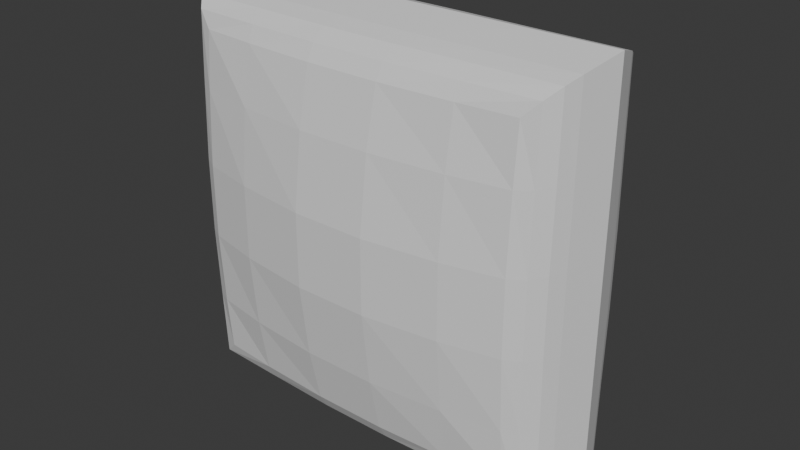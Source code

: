 # Source: Pillow.blend  (saved by Blender 5.0.119; exported with 4.5.12 LTS)
import bpy
from mathutils import Matrix  # noqa: F401  (used for matrix-valued properties, if any)

bpy.ops.wm.read_factory_settings(use_empty=True)
scene = bpy.context.scene
scene.name = 'Scene'

# ---- collections
col_collection = bpy.data.collections.new('Collection'); scene.collection.children.link(col_collection)

# ---- materials (node trees are filled in below, after node groups)
mat_material = bpy.data.materials.new('Material')
mat_material.alpha_threshold = 0.0
mat_material.use_backface_culling_lightprobe_volume = False
mat_material.roughness = 0.5
mat_material.line_color = (0.0, 0.0, 0.0, 1.0)

# ---- material node trees
mat_material.use_nodes = True; mat_material.node_tree.nodes.clear()
_N = mat_material.node_tree.nodes; _L = mat_material.node_tree.links
n0 = _N.new('ShaderNodeOutputMaterial'); n0.name = 'Material Output'; n0.location = (200, 100)
n1 = _N.new('ShaderNodeBsdfPrincipled'); n1.name = 'Principled BSDF'; n1.location = (-200, 100)
_L.new(n1.outputs[0], n0.inputs[0])
n0.is_active_output = True

# ---- world
world_world = bpy.data.worlds.new('World'); scene.world = world_world
world_world.use_nodes = True; world_world.node_tree.nodes.clear()
_N = world_world.node_tree.nodes; _L = world_world.node_tree.links
n0 = _N.new('ShaderNodeOutputWorld'); n0.name = 'World Output'; n0.location = (200, 100)
n1 = _N.new('ShaderNodeBackground'); n1.name = 'Background'; n1.location = (-200, 100)
n1.inputs[0].default_value = (0.05088, 0.05088, 0.05088, 1.0)
_L.new(n1.outputs[0], n0.inputs[0])
n0.is_active_output = True
world_world.color = (0.05088, 0.05088, 0.05088)
world_world.sun_shadow_jitter_overblur = 0.0

# ---- meshes
me_cube = bpy.data.meshes.new('Cube')
me_cube.from_pydata([(-0.108, 0.07768, -0.108), (-0.036, 0.08427, -0.108), (0.036, 0.08427, -0.108), (0.108, 0.07768, -0.108), (-0.108, 0.08427, -0.036), (-0.036, 0.09319, -0.036), (0.036, 0.09319, -0.036), (0.108, 0.08427, -0.036), (-0.108, 0.08427, 0.036), (-0.036, 0.09319, 0.036), (0.036, 0.09319, 0.036), (0.108, 0.08427, 0.036), (-0.108, 0.07768, 0.108), (-0.036, 0.08427, 0.108), (0.036, 0.08427, 0.108), (0.108, 0.07768, 0.108), (0.108, -0.07768, -0.108), (0.036, -0.08427, -0.108), (-0.036, -0.08427, -0.108), (-0.108, -0.07768, -0.108), (0.108, -0.08427, -0.036), (0.036, -0.09319, -0.036), (-0.036, -0.09319, -0.036), (-0.108, -0.08427, -0.036), (0.108, -0.08427, 0.036), (0.036, -0.09319, 0.036), (-0.036, -0.09319, 0.036), (-0.108, -0.08427, 0.036), (0.108, -0.07768, 0.108), (0.036, -0.08427, 0.108), (-0.036, -0.08427, 0.108), (-0.108, -0.07768, 0.108), (-0.1936, 0.03388, -0.1936), (-0.2051, -4.111e-09, -0.2051), (-0.1936, -0.03388, -0.1936), (0.1936, 0.03388, 0.1936), (0.2051, -4.111e-09, 0.2051), (0.1936, -0.03388, 0.1936), (-0.1936, -0.03388, 0.1936), (-0.2051, 4.377e-09, 0.2051), (-0.1936, 0.03388, 0.1936), (0.1936, -0.03388, -0.1936), (0.2051, 4.377e-09, -0.2051), (0.1936, 0.03388, -0.1936), (0.1936, 0.03437, -0.1162), (0.2051, -4.111e-09, -0.123), (0.1936, -0.03437, -0.1162), (0.1936, 0.03554, -0.03872), (0.2051, -4.188e-09, -0.04101), (0.1936, -0.03554, -0.03872), (0.1936, 0.03554, 0.03872), (0.2051, -4.188e-09, 0.04101), (0.1936, -0.03554, 0.03872), (0.1936, 0.03437, 0.1162), (0.2051, -4.111e-09, 0.123), (0.1936, -0.03437, 0.1162), (-0.1936, -0.03437, -0.1162), (-0.2051, 4.377e-09, -0.123), (-0.1936, 0.03437, -0.1162), (-0.1936, -0.03554, -0.03872), (-0.2051, 4.409e-09, -0.04101), (-0.1936, 0.03554, -0.03872), (-0.1936, -0.03554, 0.03872), (-0.2051, 4.409e-09, 0.04101), (-0.1936, 0.03554, 0.03872), (-0.1936, -0.03437, 0.1162), (-0.2051, 4.377e-09, 0.123), (-0.1936, 0.03437, 0.1162), (-0.1162, 0.03437, -0.1936), (-0.123, -4.111e-09, -0.2051), (-0.1162, -0.03437, -0.1936), (-0.03872, 0.03554, -0.1936), (-0.04101, -4.188e-09, -0.2051), (-0.03872, -0.03554, -0.1936), (0.03872, 0.03554, -0.1936), (0.04101, -4.188e-09, -0.2051), (0.03872, -0.03554, -0.1936), (0.1162, 0.03437, -0.1936), (0.123, -4.111e-09, -0.2051), (0.1162, -0.03437, -0.1936), (0.1162, 0.03437, 0.1936), (0.123, -4.111e-09, 0.2051), (0.1162, -0.03437, 0.1936), (0.03872, 0.03554, 0.1936), (0.04101, -4.188e-09, 0.2051), (0.03872, -0.03554, 0.1936), (-0.03872, 0.03554, 0.1936), (-0.04101, -4.188e-09, 0.2051), (-0.03872, -0.03554, 0.1936), (-0.1162, 0.03437, 0.1936), (-0.123, -4.111e-09, 0.2051), (-0.1162, -0.03437, 0.1936), (0.1873, 0.04731, 0.1873), (0.1627, 0.06391, 0.1627), (0.1771, 0.05841, 0.1771), (0.1627, 0.06391, -0.1627), (0.1873, 0.04731, -0.1873), (0.1771, 0.05841, -0.1771), (0.1627, -0.06391, 0.1627), (0.1873, -0.04731, 0.1873), (0.1771, -0.05841, 0.1771), (0.1627, -0.06391, -0.1627), (0.1873, -0.04731, -0.1873), (0.1771, -0.05841, -0.1771), (-0.1627, 0.06391, 0.1627), (-0.1873, 0.04731, 0.1873), (-0.1771, 0.05841, 0.1771), (-0.1873, 0.04731, -0.1873), (-0.1627, 0.06391, -0.1627), (-0.1771, 0.05841, -0.1771), (-0.1627, -0.06391, 0.1627), (-0.1873, -0.04731, 0.1873), (-0.1771, -0.05841, 0.1771), (-0.1627, -0.06391, -0.1627), (-0.1873, -0.04731, -0.1873), (-0.1771, -0.05841, -0.1771), (0.1873, 0.04867, 0.1124), (0.1627, 0.06846, 0.108), (0.1771, 0.06145, 0.1093), (0.1873, 0.05059, 0.03746), (0.1627, 0.0722, 0.036), (0.1771, 0.06425, 0.03643), (0.1873, 0.05059, -0.03746), (0.1627, 0.0722, -0.036), (0.1771, 0.06425, -0.03643), (0.1627, 0.06846, -0.108), (0.1873, 0.04867, -0.1124), (0.1771, 0.06145, -0.1093), (-0.1627, -0.06846, -0.108), (-0.1873, -0.04867, -0.1124), (-0.1771, -0.06145, -0.1093), (-0.1627, -0.0722, -0.036), (-0.1873, -0.05059, -0.03746), (-0.1771, -0.06425, -0.03643), (-0.1627, -0.0722, 0.036), (-0.1873, -0.05059, 0.03746), (-0.1771, -0.06425, 0.03643), (-0.1873, -0.04867, 0.1124), (-0.1627, -0.06846, 0.108), (-0.1771, -0.06145, 0.1093), (0.1627, -0.06846, 0.108), (0.1873, -0.04867, 0.1124), (0.1771, -0.06145, 0.1093), (0.1627, -0.0722, 0.036), (0.1873, -0.05059, 0.03746), (0.1771, -0.06425, 0.03643), (0.1627, -0.0722, -0.036), (0.1873, -0.05059, -0.03746), (0.1771, -0.06425, -0.03643), (0.1873, -0.04867, -0.1124), (0.1627, -0.06846, -0.108), (0.1771, -0.06145, -0.1093), (-0.1627, 0.06846, 0.108), (-0.1873, 0.04867, 0.1124), (-0.1771, 0.06145, 0.1093), (-0.1627, 0.0722, 0.036), (-0.1873, 0.05059, 0.03746), (-0.1771, 0.06425, 0.03643), (-0.1627, 0.0722, -0.036), (-0.1873, 0.05059, -0.03746), (-0.1771, 0.06425, -0.03643), (-0.1873, 0.04867, -0.1124), (-0.1627, 0.06846, -0.108), (-0.1771, 0.06145, -0.1093), (0.1124, 0.04867, -0.1873), (0.108, 0.06846, -0.1627), (0.1093, 0.06145, -0.1771), (0.03746, 0.05059, -0.1873), (0.036, 0.0722, -0.1627), (0.03643, 0.06425, -0.1771), (-0.03746, 0.05059, -0.1873), (-0.036, 0.0722, -0.1627), (-0.03643, 0.06425, -0.1771), (-0.108, 0.06846, -0.1627), (-0.1124, 0.04867, -0.1873), (-0.1093, 0.06145, -0.1771), (0.1124, -0.04867, 0.1873), (0.108, -0.06846, 0.1627), (0.1093, -0.06145, 0.1771), (0.03746, -0.05059, 0.1873), (0.036, -0.0722, 0.1627), (0.03643, -0.06425, 0.1771), (-0.03746, -0.05059, 0.1873), (-0.036, -0.0722, 0.1627), (-0.03643, -0.06425, 0.1771), (-0.108, -0.06846, 0.1627), (-0.1124, -0.04867, 0.1873), (-0.1093, -0.06145, 0.1771), (-0.1124, -0.04867, -0.1873), (-0.108, -0.06846, -0.1627), (-0.1093, -0.06145, -0.1771), (-0.03746, -0.05059, -0.1873), (-0.036, -0.0722, -0.1627), (-0.03643, -0.06425, -0.1771), (0.03746, -0.05059, -0.1873), (0.036, -0.0722, -0.1627), (0.03643, -0.06425, -0.1771), (0.108, -0.06846, -0.1627), (0.1124, -0.04867, -0.1873), (0.1093, -0.06145, -0.1771), (-0.1124, 0.04867, 0.1873), (-0.108, 0.06846, 0.1627), (-0.1093, 0.06145, 0.1771), (-0.03746, 0.05059, 0.1873), (-0.036, 0.0722, 0.1627), (-0.03643, 0.06425, 0.1771), (0.03746, 0.05059, 0.1873), (0.036, 0.0722, 0.1627), (0.03643, 0.06425, 0.1771), (0.108, 0.06846, 0.1627), (0.1124, 0.04867, 0.1873), (0.1093, 0.06145, 0.1771)], [], [(24, 28, 29, 25), (25, 29, 30, 26), (26, 30, 31, 27), (20, 24, 25, 21), (21, 25, 26, 22), (22, 26, 27, 23), (16, 20, 21, 17), (17, 21, 22, 18), (18, 22, 23, 19), (8, 12, 13, 9), (9, 13, 14, 10), (10, 14, 15, 11), (4, 8, 9, 5), (5, 9, 10, 6), (6, 10, 11, 7), (0, 4, 5, 1), (1, 5, 6, 2), (2, 6, 7, 3), (86, 89, 90, 87), (87, 90, 91, 88), (83, 86, 87, 84), (84, 87, 88, 85), (80, 83, 84, 81), (81, 84, 85, 82), (35, 80, 81, 36), (36, 81, 82, 37), (74, 77, 78, 75), (75, 78, 79, 76), (71, 74, 75, 72), (72, 75, 76, 73), (68, 71, 72, 69), (69, 72, 73, 70), (32, 68, 69, 33), (33, 69, 70, 34), (62, 65, 66, 63), (63, 66, 67, 64), (59, 62, 63, 60), (60, 63, 64, 61), (56, 59, 60, 57), (57, 60, 61, 58), (34, 56, 57, 33), (33, 57, 58, 32), (50, 53, 54, 51), (51, 54, 55, 52), (47, 50, 51, 48), (48, 51, 52, 49), (44, 47, 48, 45), (45, 48, 49, 46), (43, 44, 45, 42), (42, 45, 46, 41), (53, 35, 36, 54), (54, 36, 37, 55), (77, 43, 42, 78), (78, 42, 41, 79), (65, 38, 39, 66), (66, 39, 40, 67), (89, 40, 39, 90), (90, 39, 38, 91), (174, 107, 109, 175), (175, 109, 108, 173), (126, 96, 97, 127), (127, 97, 95, 125), (138, 110, 112, 139), (139, 112, 111, 137), (150, 101, 103, 151), (151, 103, 102, 149), (162, 108, 109, 163), (163, 109, 107, 161), (186, 111, 112, 187), (187, 112, 110, 185), (198, 102, 103, 199), (199, 103, 101, 197), (210, 92, 94, 211), (211, 94, 93, 209), (92, 116, 118, 94), (94, 118, 117, 93), (116, 119, 121, 118), (118, 121, 120, 117), (119, 122, 124, 121), (121, 124, 123, 120), (122, 126, 127, 124), (124, 127, 125, 123), (113, 128, 130, 115), (115, 130, 129, 114), (128, 131, 133, 130), (130, 133, 132, 129), (131, 134, 136, 133), (133, 136, 135, 132), (134, 138, 139, 136), (136, 139, 137, 135), (98, 140, 142, 100), (100, 142, 141, 99), (140, 143, 145, 142), (142, 145, 144, 141), (143, 146, 148, 145), (145, 148, 147, 144), (146, 150, 151, 148), (148, 151, 149, 147), (104, 152, 154, 106), (106, 154, 153, 105), (152, 155, 157, 154), (154, 157, 156, 153), (155, 158, 160, 157), (157, 160, 159, 156), (158, 162, 163, 160), (160, 163, 161, 159), (96, 164, 166, 97), (97, 166, 165, 95), (164, 167, 169, 166), (166, 169, 168, 165), (167, 170, 172, 169), (169, 172, 171, 168), (170, 174, 175, 172), (172, 175, 173, 171), (99, 176, 178, 100), (100, 178, 177, 98), (176, 179, 181, 178), (178, 181, 180, 177), (179, 182, 184, 181), (181, 184, 183, 180), (182, 186, 187, 184), (184, 187, 185, 183), (114, 188, 190, 115), (115, 190, 189, 113), (188, 191, 193, 190), (190, 193, 192, 189), (191, 194, 196, 193), (193, 196, 195, 192), (194, 198, 199, 196), (196, 199, 197, 195), (105, 200, 202, 106), (106, 202, 201, 104), (200, 203, 205, 202), (202, 205, 204, 201), (203, 206, 208, 205), (205, 208, 207, 204), (206, 210, 211, 208), (208, 211, 209, 207), (92, 210, 80, 35), (15, 209, 93, 117), (116, 92, 35, 53), (96, 126, 44, 43), (164, 96, 43, 77), (165, 3, 125, 95), (37, 82, 176, 99), (55, 37, 99, 141), (140, 98, 177, 28), (101, 150, 16, 197), (79, 41, 102, 198), (41, 46, 149, 102), (200, 105, 40, 89), (67, 40, 105, 153), (152, 104, 201, 12), (107, 174, 68, 32), (108, 162, 0, 173), (32, 58, 161, 107), (137, 111, 38, 65), (31, 185, 110, 138), (91, 38, 111, 186), (114, 129, 56, 34), (189, 19, 128, 113), (34, 70, 188, 114), (11, 15, 117, 120), (119, 116, 53, 50), (7, 11, 120, 123), (122, 119, 50, 47), (3, 7, 123, 125), (126, 122, 47, 44), (129, 132, 59, 56), (19, 23, 131, 128), (132, 135, 62, 59), (23, 27, 134, 131), (135, 137, 65, 62), (27, 31, 138, 134), (52, 55, 141, 144), (143, 140, 28, 24), (49, 52, 144, 147), (146, 143, 24, 20), (46, 49, 147, 149), (150, 146, 20, 16), (64, 67, 153, 156), (155, 152, 12, 8), (61, 64, 156, 159), (158, 155, 8, 4), (58, 61, 159, 161), (162, 158, 4, 0), (168, 2, 3, 165), (167, 164, 77, 74), (171, 1, 2, 168), (170, 167, 74, 71), (173, 0, 1, 171), (174, 170, 71, 68), (28, 177, 180, 29), (82, 85, 179, 176), (29, 180, 183, 30), (85, 88, 182, 179), (30, 183, 185, 31), (88, 91, 186, 182), (192, 18, 19, 189), (70, 73, 191, 188), (195, 17, 18, 192), (73, 76, 194, 191), (197, 16, 17, 195), (76, 79, 198, 194), (12, 201, 204, 13), (203, 200, 89, 86), (13, 204, 207, 14), (206, 203, 86, 83), (14, 207, 209, 15), (210, 206, 83, 80)])
_uv = me_cube.uv_layers.new(name='UVMap')
_uv.uv.foreach_set('vector', [0.525, 0.8, 0.575, 0.8, 0.575, 0.85, 0.525, 0.85, 0.525, 0.85, 0.575, 0.85, 0.575, 0.9, 0.525, 0.9, 0.525, 0.9, 0.575, 0.9, 0.575, 0.95, 0.525, 0.95, 0.475, 0.8, 0.525, 0.8, 0.525, 0.85, 0.475, 0.85, 0.475, 0.85, 0.525, 0.85, 0.525, 0.9, 0.475, 0.9, 0.475, 0.9, 0.525, 0.9, 0.525, 0.95, 0.475, 0.95, 0.425, 0.8, 0.475, 0.8, 0.475, 0.85, 0.425, 0.85, 0.425, 0.85, 0.475, 0.85, 0.475, 0.9, 0.425, 0.9, 0.425, 0.9, 0.475, 0.9, 0.475, 0.95, 0.425, 0.95, 0.525, 0.3, 0.575, 0.3, 0.575, 0.35, 0.525, 0.35, 0.525, 0.35, 0.575, 0.35, 0.575, 0.4, 0.525, 0.4, 0.525, 0.4, 0.575, 0.4, 0.575, 0.45, 0.525, 0.45, 0.475, 0.3, 0.525, 0.3, 0.525, 0.35, 0.475, 0.35, 0.475, 0.35, 0.525, 0.35, 0.525, 0.4, 0.475, 0.4, 0.475, 0.4, 0.525, 0.4, 0.525, 0.45, 0.475, 0.45, 0.425, 0.3, 0.475, 0.3, 0.475, 0.35, 0.425, 0.35, 0.425, 0.35, 0.475, 0.35, 0.475, 0.4, 0.425, 0.4, 0.425, 0.4, 0.475, 0.4, 0.475, 0.45, 0.425, 0.45, 0.775, 0.5625, 0.825, 0.5625, 0.825, 0.625, 0.775, 0.625, 0.775, 0.625, 0.825, 0.625, 0.825, 0.6875, 0.775, 0.6875, 0.725, 0.5625, 0.775, 0.5625, 0.775, 0.625, 0.725, 0.625, 0.725, 0.625, 0.775, 0.625, 0.775, 0.6875, 0.725, 0.6875, 0.675, 0.5625, 0.725, 0.5625, 0.725, 0.625, 0.675, 0.625, 0.675, 0.625, 0.725, 0.625, 0.725, 0.6875, 0.675, 0.6875, 0.625, 0.5625, 0.675, 0.5625, 0.675, 0.625, 0.625, 0.625, 0.625, 0.625, 0.675, 0.625, 0.675, 0.6875, 0.625, 0.6875, 0.275, 0.5625, 0.325, 0.5625, 0.325, 0.625, 0.275, 0.625, 0.275, 0.625, 0.325, 0.625, 0.325, 0.6875, 0.275, 0.6875, 0.225, 0.5625, 0.275, 0.5625, 0.275, 0.625, 0.225, 0.625, 0.225, 0.625, 0.275, 0.625, 0.275, 0.6875, 0.225, 0.6875, 0.175, 0.5625, 0.225, 0.5625, 0.225, 0.625, 0.175, 0.625, 0.175, 0.625, 0.225, 0.625, 0.225, 0.6875, 0.175, 0.6875, 0.125, 0.5625, 0.175, 0.5625, 0.175, 0.625, 0.125, 0.625, 0.125, 0.625, 0.175, 0.625, 0.175, 0.6875, 0.125, 0.6875, 0.525, 0.0625, 0.575, 0.0625, 0.575, 0.125, 0.525, 0.125, 0.525, 0.125, 0.575, 0.125, 0.575, 0.1875, 0.525, 0.1875, 0.475, 0.0625, 0.525, 0.0625, 0.525, 0.125, 0.475, 0.125, 0.475, 0.125, 0.525, 0.125, 0.525, 0.1875, 0.475, 0.1875, 0.425, 0.0625, 0.475, 0.0625, 0.475, 0.125, 0.425, 0.125, 0.425, 0.125, 0.475, 0.125, 0.475, 0.1875, 0.425, 0.1875, 0.375, 0.0625, 0.425, 0.0625, 0.425, 0.125, 0.375, 0.125, 0.375, 0.125, 0.425, 0.125, 0.425, 0.1875, 0.375, 0.1875, 0.525, 0.5625, 0.575, 0.5625, 0.575, 0.625, 0.525, 0.625, 0.525, 0.625, 0.575, 0.625, 0.575, 0.6875, 0.525, 0.6875, 0.475, 0.5625, 0.525, 0.5625, 0.525, 0.625, 0.475, 0.625, 0.475, 0.625, 0.525, 0.625, 0.525, 0.6875, 0.475, 0.6875, 0.425, 0.5625, 0.475, 0.5625, 0.475, 0.625, 0.425, 0.625, 0.425, 0.625, 0.475, 0.625, 0.475, 0.6875, 0.425, 0.6875, 0.375, 0.5625, 0.425, 0.5625, 0.425, 0.625, 0.375, 0.625, 0.375, 0.625, 0.425, 0.625, 0.425, 0.6875, 0.375, 0.6875, 0.575, 0.5625, 0.625, 0.5625, 0.625, 0.625, 0.575, 0.625, 0.575, 0.625, 0.625, 0.625, 0.625, 0.6875, 0.575, 0.6875, 0.325, 0.5625, 0.375, 0.5625, 0.375, 0.625, 0.325, 0.625, 0.325, 0.625, 0.375, 0.625, 0.375, 0.6875, 0.325, 0.6875, 0.575, 0.0625, 0.625, 0.0625, 0.625, 0.125, 0.575, 0.125, 0.575, 0.125, 0.625, 0.125, 0.625, 0.1875, 0.575, 0.1875, 0.825, 0.5625, 0.875, 0.5625, 0.875, 0.625, 0.825, 0.625, 0.825, 0.625, 0.875, 0.625, 0.875, 0.6875, 0.825, 0.6875, 0.175, 0.5337, 0.125, 0.5337, 0.127, 0.5, 0.1746, 0.5, 0.375, 0.2996, 0.3764, 0.2507, 0.387, 0.262, 0.387, 0.3, 0.425, 0.5337, 0.375, 0.5337, 0.3755, 0.4995, 0.4246, 0.5, 0.4246, 0.5, 0.3755, 0.4995, 0.387, 0.488, 0.425, 0.488, 0.575, 0.988, 0.613, 0.988, 0.624, 0.999, 0.5754, 1.0, 0.5754, 0.0, 0.623, 0.0, 0.625, 0.03366, 0.575, 0.03366, 0.425, 0.762, 0.387, 0.762, 0.3755, 0.7505, 0.4246, 0.75, 0.4246, 0.75, 0.3755, 0.7505, 0.375, 0.7163, 0.425, 0.7163, 0.425, 0.262, 0.387, 0.262, 0.3764, 0.2507, 0.4246, 0.25, 0.4246, 0.25, 0.3764, 0.2507, 0.375, 0.2163, 0.425, 0.2163, 0.825, 0.7163, 0.875, 0.7163, 0.873, 0.75, 0.8254, 0.75, 0.625, 0.9504, 0.624, 0.999, 0.613, 0.988, 0.613, 0.95, 0.325, 0.7163, 0.375, 0.7163, 0.3755, 0.7505, 0.3254, 0.75, 0.375, 0.7996, 0.3755, 0.7505, 0.387, 0.762, 0.387, 0.8, 0.675, 0.5337, 0.625, 0.5337, 0.6245, 0.4995, 0.6746, 0.5, 0.625, 0.4504, 0.6245, 0.4995, 0.613, 0.488, 0.613, 0.45, 0.625, 0.5337, 0.575, 0.5337, 0.5754, 0.5, 0.6245, 0.4995, 0.6245, 0.4995, 0.5754, 0.5, 0.575, 0.488, 0.613, 0.488, 0.575, 0.5337, 0.525, 0.5337, 0.5251, 0.5, 0.5754, 0.5, 0.5754, 0.5, 0.5251, 0.5, 0.525, 0.488, 0.575, 0.488, 0.525, 0.5337, 0.475, 0.5337, 0.4749, 0.5, 0.5251, 0.5, 0.5251, 0.5, 0.4749, 0.5, 0.475, 0.488, 0.525, 0.488, 0.475, 0.5337, 0.425, 0.5337, 0.4246, 0.5, 0.4749, 0.5, 0.4749, 0.5, 0.4246, 0.5, 0.425, 0.488, 0.475, 0.488, 0.387, 0.988, 0.425, 0.988, 0.4246, 1.0, 0.376, 0.999, 0.377, 0.0, 0.4246, 0.0, 0.425, 0.03366, 0.375, 0.03366, 0.425, 0.988, 0.475, 0.988, 0.4749, 1.0, 0.4246, 1.0, 0.4246, 0.0, 0.4749, 0.0, 0.475, 0.03366, 0.425, 0.03366, 0.475, 0.988, 0.525, 0.988, 0.5251, 1.0, 0.4749, 1.0, 0.4749, 0.0, 0.5251, 0.0, 0.525, 0.03366, 0.475, 0.03366, 0.525, 0.988, 0.575, 0.988, 0.5754, 1.0, 0.5251, 1.0, 0.5251, 0.0, 0.5754, 0.0, 0.575, 0.03366, 0.525, 0.03366, 0.613, 0.762, 0.575, 0.762, 0.5754, 0.75, 0.6245, 0.7505, 0.6245, 0.7505, 0.5754, 0.75, 0.575, 0.7163, 0.625, 0.7163, 0.575, 0.762, 0.525, 0.762, 0.5251, 0.75, 0.5754, 0.75, 0.5754, 0.75, 0.5251, 0.75, 0.525, 0.7163, 0.575, 0.7163, 0.525, 0.762, 0.475, 0.762, 0.4749, 0.75, 0.5251, 0.75, 0.5251, 0.75, 0.4749, 0.75, 0.475, 0.7163, 0.525, 0.7163, 0.475, 0.762, 0.425, 0.762, 0.4246, 0.75, 0.4749, 0.75, 0.4749, 0.75, 0.4246, 0.75, 0.425, 0.7163, 0.475, 0.7163, 0.613, 0.262, 0.575, 0.262, 0.5754, 0.25, 0.6236, 0.2507, 0.6236, 0.2507, 0.5754, 0.25, 0.575, 0.2163, 0.625, 0.2163, 0.575, 0.262, 0.525, 0.262, 0.5251, 0.25, 0.5754, 0.25, 0.5754, 0.25, 0.5251, 0.25, 0.525, 0.2163, 0.575, 0.2163, 0.525, 0.262, 0.475, 0.262, 0.4749, 0.25, 0.5251, 0.25, 0.5251, 0.25, 0.4749, 0.25, 0.475, 0.2163, 0.525, 0.2163, 0.475, 0.262, 0.425, 0.262, 0.4246, 0.25, 0.4749, 0.25, 0.4749, 0.25, 0.4246, 0.25, 0.425, 0.2163, 0.475, 0.2163, 0.375, 0.5337, 0.325, 0.5337, 0.3254, 0.5, 0.3755, 0.4995, 0.3755, 0.4995, 0.375, 0.4504, 0.387, 0.45, 0.387, 0.488, 0.325, 0.5337, 0.275, 0.5337, 0.2751, 0.5, 0.3254, 0.5, 0.375, 0.4504, 0.375, 0.4001, 0.387, 0.4, 0.387, 0.45, 0.275, 0.5337, 0.225, 0.5337, 0.2249, 0.5, 0.2751, 0.5, 0.375, 0.4001, 0.375, 0.3499, 0.387, 0.35, 0.387, 0.4, 0.225, 0.5337, 0.175, 0.5337, 0.1746, 0.5, 0.2249, 0.5, 0.375, 0.3499, 0.375, 0.2996, 0.387, 0.3, 0.387, 0.35, 0.625, 0.7163, 0.675, 0.7163, 0.6746, 0.75, 0.6245, 0.7505, 0.6245, 0.7505, 0.625, 0.7996, 0.613, 0.8, 0.613, 0.762, 0.675, 0.7163, 0.725, 0.7163, 0.7249, 0.75, 0.6746, 0.75, 0.625, 0.7996, 0.625, 0.8499, 0.613, 0.85, 0.613, 0.8, 0.725, 0.7163, 0.775, 0.7163, 0.7751, 0.75, 0.7249, 0.75, 0.625, 0.8499, 0.625, 0.9001, 0.613, 0.9, 0.613, 0.85, 0.775, 0.7163, 0.825, 0.7163, 0.8254, 0.75, 0.7751, 0.75, 0.625, 0.9001, 0.625, 0.9504, 0.613, 0.95, 0.613, 0.9, 0.125, 0.7163, 0.175, 0.7163, 0.1746, 0.75, 0.127, 0.75, 0.376, 0.999, 0.375, 0.9504, 0.387, 0.95, 0.387, 0.988, 0.175, 0.7163, 0.225, 0.7163, 0.2249, 0.75, 0.1746, 0.75, 0.375, 0.9504, 0.375, 0.9001, 0.387, 0.9, 0.387, 0.95, 0.225, 0.7163, 0.275, 0.7163, 0.2751, 0.75, 0.2249, 0.75, 0.375, 0.9001, 0.375, 0.8499, 0.387, 0.85, 0.387, 0.9, 0.275, 0.7163, 0.325, 0.7163, 0.3254, 0.75, 0.2751, 0.75, 0.375, 0.8499, 0.375, 0.7996, 0.387, 0.8, 0.387, 0.85, 0.875, 0.5337, 0.825, 0.5337, 0.8254, 0.5, 0.873, 0.5, 0.6236, 0.2507, 0.625, 0.2996, 0.613, 0.3, 0.613, 0.262, 0.825, 0.5337, 0.775, 0.5337, 0.7751, 0.5, 0.8254, 0.5, 0.625, 0.2996, 0.625, 0.3499, 0.613, 0.35, 0.613, 0.3, 0.775, 0.5337, 0.725, 0.5337, 0.7249, 0.5, 0.7751, 0.5, 0.625, 0.3499, 0.625, 0.4001, 0.613, 0.4, 0.613, 0.35, 0.725, 0.5337, 0.675, 0.5337, 0.6746, 0.5, 0.7249, 0.5, 0.625, 0.4001, 0.625, 0.4504, 0.613, 0.45, 0.613, 0.4, 0.625, 0.5337, 0.675, 0.5337, 0.675, 0.5625, 0.625, 0.5625, 0.575, 0.45, 0.613, 0.45, 0.613, 0.488, 0.575, 0.488, 0.575, 0.5337, 0.625, 0.5337, 0.625, 0.5625, 0.575, 0.5625, 0.375, 0.5337, 0.425, 0.5337, 0.425, 0.5625, 0.375, 0.5625, 0.325, 0.5337, 0.375, 0.5337, 0.375, 0.5625, 0.325, 0.5625, 0.387, 0.45, 0.425, 0.45, 0.425, 0.488, 0.387, 0.488, 0.625, 0.6875, 0.675, 0.6875, 0.675, 0.7163, 0.625, 0.7163, 0.575, 0.6875, 0.625, 0.6875, 0.625, 0.7163, 0.575, 0.7163, 0.575, 0.762, 0.613, 0.762, 0.613, 0.8, 0.575, 0.8, 0.387, 0.762, 0.425, 0.762, 0.425, 0.8, 0.387, 0.8, 0.325, 0.6875, 0.375, 0.6875, 0.375, 0.7163, 0.325, 0.7163, 0.375, 0.6875, 0.425, 0.6875, 0.425, 0.7163, 0.375, 0.7163, 0.825, 0.5337, 0.875, 0.5337, 0.875, 0.5625, 0.825, 0.5625, 0.575, 0.1875, 0.625, 0.1875, 0.625, 0.2163, 0.575, 0.2163, 0.575, 0.262, 0.613, 0.262, 0.613, 0.3, 0.575, 0.3, 0.125, 0.5337, 0.175, 0.5337, 0.175, 0.5625, 0.125, 0.5625, 0.387, 0.262, 0.425, 0.262, 0.425, 0.3, 0.387, 0.3, 0.375, 0.1875, 0.425, 0.1875, 0.425, 0.2163, 0.375, 0.2163, 0.575, 0.03366, 0.625, 0.03366, 0.625, 0.0625, 0.575, 0.0625, 0.575, 0.95, 0.613, 0.95, 0.613, 0.988, 0.575, 0.988, 0.825, 0.6875, 0.875, 0.6875, 0.875, 0.7163, 0.825, 0.7163, 0.375, 0.03366, 0.425, 0.03366, 0.425, 0.0625, 0.375, 0.0625, 0.387, 0.95, 0.425, 0.95, 0.425, 0.988, 0.387, 0.988, 0.125, 0.6875, 0.175, 0.6875, 0.175, 0.7163, 0.125, 0.7163, 0.525, 0.45, 0.575, 0.45, 0.575, 0.488, 0.525, 0.488, 0.525, 0.5337, 0.575, 0.5337, 0.575, 0.5625, 0.525, 0.5625, 0.475, 0.45, 0.525, 0.45, 0.525, 0.488, 0.475, 0.488, 0.475, 0.5337, 0.525, 0.5337, 0.525, 0.5625, 0.475, 0.5625, 0.425, 0.45, 0.475, 0.45, 0.475, 0.488, 0.425, 0.488, 0.425, 0.5337, 0.475, 0.5337, 0.475, 0.5625, 0.425, 0.5625, 0.425, 0.03366, 0.475, 0.03366, 0.475, 0.0625, 0.425, 0.0625, 0.425, 0.95, 0.475, 0.95, 0.475, 0.988, 0.425, 0.988, 0.475, 0.03366, 0.525, 0.03366, 0.525, 0.0625, 0.475, 0.0625, 0.475, 0.95, 0.525, 0.95, 0.525, 0.988, 0.475, 0.988, 0.525, 0.03366, 0.575, 0.03366, 0.575, 0.0625, 0.525, 0.0625, 0.525, 0.95, 0.575, 0.95, 0.575, 0.988, 0.525, 0.988, 0.525, 0.6875, 0.575, 0.6875, 0.575, 0.7163, 0.525, 0.7163, 0.525, 0.762, 0.575, 0.762, 0.575, 0.8, 0.525, 0.8, 0.475, 0.6875, 0.525, 0.6875, 0.525, 0.7163, 0.475, 0.7163, 0.475, 0.762, 0.525, 0.762, 0.525, 0.8, 0.475, 0.8, 0.425, 0.6875, 0.475, 0.6875, 0.475, 0.7163, 0.425, 0.7163, 0.425, 0.762, 0.475, 0.762, 0.475, 0.8, 0.425, 0.8, 0.525, 0.1875, 0.575, 0.1875, 0.575, 0.2163, 0.525, 0.2163, 0.525, 0.262, 0.575, 0.262, 0.575, 0.3, 0.525, 0.3, 0.475, 0.1875, 0.525, 0.1875, 0.525, 0.2163, 0.475, 0.2163, 0.475, 0.262, 0.525, 0.262, 0.525, 0.3, 0.475, 0.3, 0.425, 0.1875, 0.475, 0.1875, 0.475, 0.2163, 0.425, 0.2163, 0.425, 0.262, 0.475, 0.262, 0.475, 0.3, 0.425, 0.3, 0.387, 0.4, 0.425, 0.4, 0.425, 0.45, 0.387, 0.45, 0.275, 0.5337, 0.325, 0.5337, 0.325, 0.5625, 0.275, 0.5625, 0.387, 0.35, 0.425, 0.35, 0.425, 0.4, 0.387, 0.4, 0.225, 0.5337, 0.275, 0.5337, 0.275, 0.5625, 0.225, 0.5625, 0.387, 0.3, 0.425, 0.3, 0.425, 0.35, 0.387, 0.35, 0.175, 0.5337, 0.225, 0.5337, 0.225, 0.5625, 0.175, 0.5625, 0.575, 0.8, 0.613, 0.8, 0.613, 0.85, 0.575, 0.85, 0.675, 0.6875, 0.725, 0.6875, 0.725, 0.7163, 0.675, 0.7163, 0.575, 0.85, 0.613, 0.85, 0.613, 0.9, 0.575, 0.9, 0.725, 0.6875, 0.775, 0.6875, 0.775, 0.7163, 0.725, 0.7163, 0.575, 0.9, 0.613, 0.9, 0.613, 0.95, 0.575, 0.95, 0.775, 0.6875, 0.825, 0.6875, 0.825, 0.7163, 0.775, 0.7163, 0.387, 0.9, 0.425, 0.9, 0.425, 0.95, 0.387, 0.95, 0.175, 0.6875, 0.225, 0.6875, 0.225, 0.7163, 0.175, 0.7163, 0.387, 0.85, 0.425, 0.85, 0.425, 0.9, 0.387, 0.9, 0.225, 0.6875, 0.275, 0.6875, 0.275, 0.7163, 0.225, 0.7163, 0.387, 0.8, 0.425, 0.8, 0.425, 0.85, 0.387, 0.85, 0.275, 0.6875, 0.325, 0.6875, 0.325, 0.7163, 0.275, 0.7163, 0.575, 0.3, 0.613, 0.3, 0.613, 0.35, 0.575, 0.35, 0.775, 0.5337, 0.825, 0.5337, 0.825, 0.5625, 0.775, 0.5625, 0.575, 0.35, 0.613, 0.35, 0.613, 0.4, 0.575, 0.4, 0.725, 0.5337, 0.775, 0.5337, 0.775, 0.5625, 0.725, 0.5625, 0.575, 0.4, 0.613, 0.4, 0.613, 0.45, 0.575, 0.45, 0.675, 0.5337, 0.725, 0.5337, 0.725, 0.5625, 0.675, 0.5625])
me_cube.materials.append(mat_material)
me_cube.use_mirror_vertex_groups = False
me_cube.update()

# ---- objects
ob_cube = bpy.data.objects.new('Cube', me_cube)

# ---- transforms, parenting, visibility, modifiers, constraints
ob_cube.location = (0.0, 0.0, 0.0)
ob_cube.lock_rotations_4d = False
ob_cube.empty_display_type = 'ARROWS'
ob_cube.lineart.crease_threshold = 0.0

# ---- collection membership
col_collection.objects.link(ob_cube)

# ---- scene / render settings (as saved in the file)
scene.frame_start = 1; scene.frame_end = 250; scene.frame_set(1)
scene.render.engine = 'BLENDER_EEVEE_NEXT'
scene.render.bake_bias = 0.0
scene.render.bake_samples = 0
scene.cycles.sampling_pattern = 'TABULATED_SOBOL'
scene.eevee.use_volume_custom_range = False
bpy.context.view_layer.update()

# ---- added for rendering (the .blend has no active camera and no usable light): camera, sun
cam_auto = bpy.data.cameras.new('AutoCamera')
cam_auto.lens = 50.0
cam_auto.sensor_width = 36.0
cam_auto.clip_end = 1000.0
ob_auto_camera = bpy.data.objects.new('AutoCamera', cam_auto)
scene.collection.objects.link(ob_auto_camera)
ob_auto_camera.location = (0.563664, -0.676397, 0.450931)
ob_auto_camera.rotation_euler = (1.09748, -7.21219e-08, 0.694738)
scene.camera = ob_auto_camera
light_auto_sun = bpy.data.lights.new('AutoSun', 'SUN')
light_auto_sun.energy = 3.0
light_auto_sun.angle = 0.0523599
ob_auto_sun = bpy.data.objects.new('AutoSun', light_auto_sun)
scene.collection.objects.link(ob_auto_sun)
ob_auto_sun.rotation_euler = (0.872665, 0.174533, 0.523599)
bpy.context.view_layer.update()
